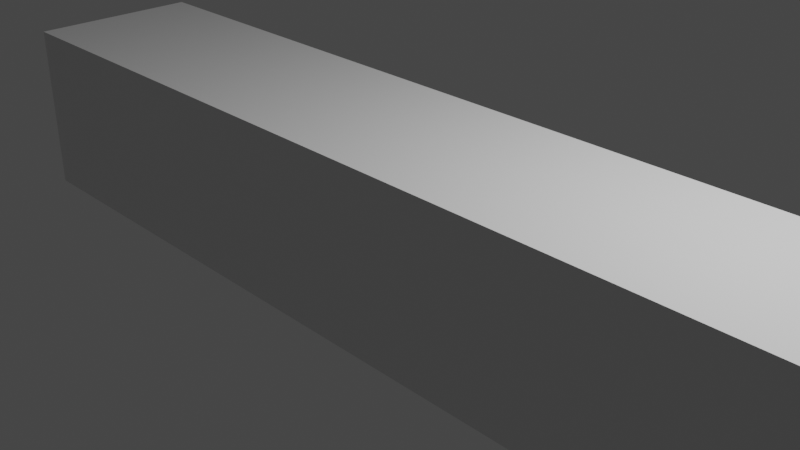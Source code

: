 # Source: Beam_lowRes.blend  (saved by Blender 3.1.7; exported with 4.5.12 LTS)
import bpy
from mathutils import Matrix  # noqa: F401  (used for matrix-valued properties, if any)

bpy.ops.wm.read_factory_settings(use_empty=True)
scene = bpy.context.scene
scene.name = 'Scene'

# ---- collections
col_collection = bpy.data.collections.new('Collection'); scene.collection.children.link(col_collection)

# ---- materials (node trees are filled in below, after node groups)
mat_material = bpy.data.materials.new('Material')
mat_material.alpha_threshold = 0.0
mat_material.use_transparent_shadow = False
mat_material.line_color = (0.0, 0.0, 0.0, 1.0)

# ---- material node trees
mat_material.use_nodes = True; mat_material.node_tree.nodes.clear()
_N = mat_material.node_tree.nodes; _L = mat_material.node_tree.links
n0 = _N.new('ShaderNodeOutputMaterial'); n0.name = 'Material Output'; n0.location = (300, 300)
n1 = _N.new('ShaderNodeBsdfPrincipled'); n1.name = 'Principled BSDF'; n1.location = (10, 300)
n1.distribution = 'GGX'
n1.subsurface_method = 'RANDOM_WALK_SKIN'
n1.inputs[2].default_value = 0.4
n1.inputs[3].default_value = 1.45
n1.inputs[27].default_value = (0.0, 0.0, 0.0, 1.0)
n1.inputs[28].default_value = 1.0
_L.new(n1.outputs[0], n0.inputs[0])
n0.is_active_output = True

# ---- world
world_world = bpy.data.worlds.new('World'); scene.world = world_world
world_world.use_nodes = True; world_world.node_tree.nodes.clear()
_N = world_world.node_tree.nodes; _L = world_world.node_tree.links
n0 = _N.new('ShaderNodeOutputWorld'); n0.name = 'World Output'; n0.location = (300, 300)
n1 = _N.new('ShaderNodeBackground'); n1.name = 'Background'; n1.location = (10, 300)
n1.inputs[0].default_value = (0.05088, 0.05088, 0.05088, 1.0)
_L.new(n1.outputs[0], n0.inputs[0])
n0.is_active_output = True
world_world.color = (0.05088, 0.05088, 0.05088)
world_world.use_sun_shadow = False
world_world.sun_shadow_jitter_overblur = 0.0

# ---- cameras
cam_camera = bpy.data.cameras.new('Camera')
cam_camera.clip_end = 100.0
cam_camera.ortho_scale = 7.314

# ---- lights
light_light = bpy.data.lights.new('Light', 'POINT')
light_light.transmission_factor = 0.0
light_light.energy = 1000.0
light_light.shadow_soft_size = 0.1
light_light.shadow_maximum_resolution = 0.006
light_light.use_absolute_resolution = True

# ---- meshes
me_cube = bpy.data.meshes.new('Cube')
me_cube.from_pydata([(1.0, 1.0, 1.0), (1.0, 1.0, -1.0), (1.0, -1.0, 1.0), (1.0, -1.0, -1.0), (-1.0, 1.0, 1.0), (-1.0, 1.0, -1.0), (-1.0, -1.0, 1.0), (-1.0, -1.0, -1.0), (0.6667, 1.0, -1.0), (0.3333, 1.0, -1.0), (-2.98e-08, 1.0, -1.0), (-0.3333, 1.0, -1.0), (-0.6667, 1.0, -1.0), (0.6667, -1.0, 1.0), (0.3333, -1.0, 1.0), (-2.98e-08, -1.0, 1.0), (-0.3333, -1.0, 1.0), (-0.6667, -1.0, 1.0), (-0.6667, -1.0, -1.0), (-0.3333, -1.0, -1.0), (2.98e-08, -1.0, -1.0), (0.3333, -1.0, -1.0), (0.6667, -1.0, -1.0), (-0.6667, 1.0, 1.0), (-0.3333, 1.0, 1.0), (2.98e-08, 1.0, 1.0), (0.3333, 1.0, 1.0), (0.6667, 1.0, 1.0)], [], [(4, 17, 23), (17, 7, 18), (6, 5, 7), (1, 22, 8), (0, 3, 1), (27, 1, 8), (4, 12, 5), (23, 11, 12), (24, 10, 11), (25, 9, 10), (26, 8, 9), (12, 7, 5), (11, 18, 12), (10, 19, 11), (9, 20, 10), (8, 21, 9), (2, 22, 3), (13, 21, 22), (14, 20, 21), (15, 19, 20), (16, 18, 19), (27, 2, 0), (26, 13, 27), (25, 14, 26), (24, 15, 25), (23, 16, 24), (4, 6, 17), (17, 6, 7), (6, 4, 5), (1, 3, 22), (0, 2, 3), (27, 0, 1), (4, 23, 12), (23, 24, 11), (24, 25, 10), (25, 26, 9), (26, 27, 8), (12, 18, 7), (11, 19, 18), (10, 20, 19), (9, 21, 20), (8, 22, 21), (2, 13, 22), (13, 14, 21), (14, 15, 20), (15, 16, 19), (16, 17, 18), (27, 13, 2), (26, 14, 13), (25, 15, 14), (24, 16, 15), (23, 17, 16)])
_uv = me_cube.uv_layers.new(name='UVMap')
_uv.uv.foreach_set('vector', [0.875, 0.5, 0.8333, 0.75, 0.8333, 0.5, 0.625, 0.9583, 0.375, 1.0, 0.375, 0.9583, 0.625, 0.0, 0.375, 0.25, 0.375, 0.0, 0.375, 0.5, 0.3333, 0.75, 0.3333, 0.5, 0.625, 0.5, 0.375, 0.75, 0.375, 0.5, 0.625, 0.4583, 0.375, 0.5, 0.375, 0.4583, 0.625, 0.25, 0.375, 0.2917, 0.375, 0.25, 0.625, 0.2917, 0.375, 0.3333, 0.375, 0.2917, 0.625, 0.3333, 0.375, 0.375, 0.375, 0.3333, 0.625, 0.375, 0.375, 0.4167, 0.375, 0.375, 0.625, 0.4167, 0.375, 0.4583, 0.375, 0.4167, 0.1667, 0.5, 0.125, 0.75, 0.125, 0.5, 0.2083, 0.5, 0.1667, 0.75, 0.1667, 0.5, 0.25, 0.5, 0.2083, 0.75, 0.2083, 0.5, 0.2917, 0.5, 0.25, 0.75, 0.25, 0.5, 0.3333, 0.5, 0.2917, 0.75, 0.2917, 0.5, 0.625, 0.75, 0.375, 0.7917, 0.375, 0.75, 0.625, 0.7917, 0.375, 0.8333, 0.375, 0.7917, 0.625, 0.8333, 0.375, 0.875, 0.375, 0.8333, 0.625, 0.875, 0.375, 0.9167, 0.375, 0.875, 0.625, 0.9167, 0.375, 0.9583, 0.375, 0.9167, 0.6667, 0.5, 0.625, 0.75, 0.625, 0.5, 0.7083, 0.5, 0.6667, 0.75, 0.6667, 0.5, 0.75, 0.5, 0.7083, 0.75, 0.7083, 0.5, 0.7917, 0.5, 0.75, 0.75, 0.75, 0.5, 0.8333, 0.5, 0.7917, 0.75, 0.7917, 0.5, 0.875, 0.5, 0.875, 0.75, 0.8333, 0.75, 0.625, 0.9583, 0.625, 1.0, 0.375, 1.0, 0.625, 0.0, 0.625, 0.25, 0.375, 0.25, 0.375, 0.5, 0.375, 0.75, 0.3333, 0.75, 0.625, 0.5, 0.625, 0.75, 0.375, 0.75, 0.625, 0.4583, 0.625, 0.5, 0.375, 0.5, 0.625, 0.25, 0.625, 0.2917, 0.375, 0.2917, 0.625, 0.2917, 0.625, 0.3333, 0.375, 0.3333, 0.625, 0.3333, 0.625, 0.375, 0.375, 0.375, 0.625, 0.375, 0.625, 0.4167, 0.375, 0.4167, 0.625, 0.4167, 0.625, 0.4583, 0.375, 0.4583, 0.1667, 0.5, 0.1667, 0.75, 0.125, 0.75, 0.2083, 0.5, 0.2083, 0.75, 0.1667, 0.75, 0.25, 0.5, 0.25, 0.75, 0.2083, 0.75, 0.2917, 0.5, 0.2917, 0.75, 0.25, 0.75, 0.3333, 0.5, 0.3333, 0.75, 0.2917, 0.75, 0.625, 0.75, 0.625, 0.7917, 0.375, 0.7917, 0.625, 0.7917, 0.625, 0.8333, 0.375, 0.8333, 0.625, 0.8333, 0.625, 0.875, 0.375, 0.875, 0.625, 0.875, 0.625, 0.9167, 0.375, 0.9167, 0.625, 0.9167, 0.625, 0.9583, 0.375, 0.9583, 0.6667, 0.5, 0.6667, 0.75, 0.625, 0.75, 0.7083, 0.5, 0.7083, 0.75, 0.6667, 0.75, 0.75, 0.5, 0.75, 0.75, 0.7083, 0.75, 0.7917, 0.5, 0.7917, 0.75, 0.75, 0.75, 0.8333, 0.5, 0.8333, 0.75, 0.7917, 0.75])
me_cube.materials.append(mat_material)
me_cube.use_remesh_preserve_volume = False
me_cube.use_remesh_preserve_attributes = False
me_cube.use_mirror_vertex_groups = False
me_cube.update()

# ---- objects
ob_cube = bpy.data.objects.new('Cube', me_cube)
ob_light = bpy.data.objects.new('Light', light_light)
ob_camera = bpy.data.objects.new('Camera', cam_camera)

# ---- transforms, parenting, visibility, modifiers, constraints
ob_cube.location = (0.0, 0.0, 0.0)
ob_cube.scale = (5.313, 1.0, 1.0)
ob_cube.lock_rotations_4d = False
ob_cube.empty_display_type = 'ARROWS'
ob_cube.lineart.crease_threshold = 0.0
ob_light.location = (4.076, 1.005, 5.904)
ob_light.rotation_euler = (0.6503, 0.05522, 1.866)
ob_light.lock_rotations_4d = False
ob_light.empty_display_type = 'ARROWS'
ob_light.color = (0.0, 0.0, 0.0, 0.0)
ob_light.lineart.crease_threshold = 0.0
ob_camera.location = (7.359, -6.926, 4.958)
ob_camera.rotation_euler = (1.109, 0.0, 0.8149)
ob_camera.lock_rotations_4d = False
ob_camera.empty_display_type = 'ARROWS'
ob_camera.color = (0.0, 0.0, 0.0, 0.0)
ob_camera.display_type = 'WIRE'
ob_camera.lineart.crease_threshold = 0.0

# ---- collection membership
col_collection.objects.link(ob_cube)
col_collection.objects.link(ob_light)
col_collection.objects.link(ob_camera)

# ---- scene / render settings (as saved in the file)
scene.camera = ob_camera
scene.frame_start = 1; scene.frame_end = 250; scene.frame_set(1)
scene.render.engine = 'BLENDER_EEVEE_NEXT'
scene.cycles.sampling_pattern = 'TABULATED_SOBOL'
scene.cycles.use_light_tree = False
scene.view_settings.view_transform = 'Filmic'
bpy.context.view_layer.update()
